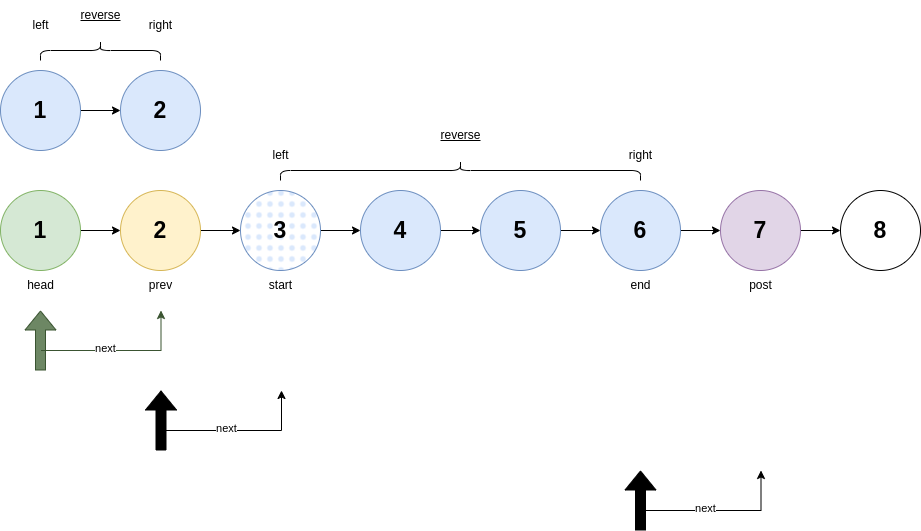

The diagram above was exported from draw.io. Its source (the exported page's mxGraphModel, read from the mxfile embedded in the PNG):
<mxGraphModel dx="708" dy="683" grid="1" gridSize="10" guides="1" tooltips="1" connect="1" arrows="1" fold="1" page="1" pageScale="1" pageWidth="827" pageHeight="1169" background="#ffffff" math="0" shadow="0">
  <root>
    <mxCell id="0" />
    <mxCell id="1" parent="0" />
    <mxCell id="AIzINOx8KSUVWNOT6aS1-21" value="" style="edgeStyle=orthogonalEdgeStyle;rounded=0;orthogonalLoop=1;jettySize=auto;html=1;" parent="1" source="AIzINOx8KSUVWNOT6aS1-1" target="AIzINOx8KSUVWNOT6aS1-2" edge="1">
      <mxGeometry relative="1" as="geometry" />
    </mxCell>
    <mxCell id="AIzINOx8KSUVWNOT6aS1-1" value="1" style="ellipse;whiteSpace=wrap;html=1;aspect=fixed;fontStyle=1;fontSize=23;fillColor=#d5e8d4;strokeColor=#82b366;" parent="1" vertex="1">
      <mxGeometry x="80" y="240" width="80" height="80" as="geometry" />
    </mxCell>
    <mxCell id="AIzINOx8KSUVWNOT6aS1-22" value="" style="edgeStyle=orthogonalEdgeStyle;rounded=0;orthogonalLoop=1;jettySize=auto;html=1;" parent="1" source="AIzINOx8KSUVWNOT6aS1-2" target="AIzINOx8KSUVWNOT6aS1-3" edge="1">
      <mxGeometry relative="1" as="geometry" />
    </mxCell>
    <mxCell id="AIzINOx8KSUVWNOT6aS1-2" value="2" style="ellipse;whiteSpace=wrap;html=1;aspect=fixed;fontStyle=1;fontSize=23;fillColor=#fff2cc;strokeColor=#d6b656;" parent="1" vertex="1">
      <mxGeometry x="200" y="240" width="80" height="80" as="geometry" />
    </mxCell>
    <mxCell id="AIzINOx8KSUVWNOT6aS1-23" value="" style="edgeStyle=orthogonalEdgeStyle;rounded=0;orthogonalLoop=1;jettySize=auto;html=1;" parent="1" source="AIzINOx8KSUVWNOT6aS1-3" target="AIzINOx8KSUVWNOT6aS1-4" edge="1">
      <mxGeometry relative="1" as="geometry" />
    </mxCell>
    <mxCell id="AIzINOx8KSUVWNOT6aS1-3" value="3" style="ellipse;whiteSpace=wrap;html=1;aspect=fixed;fontStyle=1;fontSize=23;fillColor=#dae8fc;strokeColor=#6c8ebf;fillStyle=dots;strokeWidth=1;" parent="1" vertex="1">
      <mxGeometry x="320" y="240" width="80" height="80" as="geometry" />
    </mxCell>
    <mxCell id="AIzINOx8KSUVWNOT6aS1-24" value="" style="edgeStyle=orthogonalEdgeStyle;rounded=0;orthogonalLoop=1;jettySize=auto;html=1;" parent="1" source="AIzINOx8KSUVWNOT6aS1-4" target="AIzINOx8KSUVWNOT6aS1-5" edge="1">
      <mxGeometry relative="1" as="geometry" />
    </mxCell>
    <mxCell id="AIzINOx8KSUVWNOT6aS1-4" value="4" style="ellipse;whiteSpace=wrap;html=1;aspect=fixed;fontStyle=1;fontSize=23;fillColor=#dae8fc;strokeColor=#6c8ebf;" parent="1" vertex="1">
      <mxGeometry x="440" y="240" width="80" height="80" as="geometry" />
    </mxCell>
    <mxCell id="AIzINOx8KSUVWNOT6aS1-25" value="" style="edgeStyle=orthogonalEdgeStyle;rounded=0;orthogonalLoop=1;jettySize=auto;html=1;" parent="1" source="AIzINOx8KSUVWNOT6aS1-5" target="AIzINOx8KSUVWNOT6aS1-6" edge="1">
      <mxGeometry relative="1" as="geometry" />
    </mxCell>
    <mxCell id="AIzINOx8KSUVWNOT6aS1-5" value="5" style="ellipse;whiteSpace=wrap;html=1;aspect=fixed;fontStyle=1;fontSize=23;fillColor=#dae8fc;strokeColor=#6c8ebf;" parent="1" vertex="1">
      <mxGeometry x="560" y="240" width="80" height="80" as="geometry" />
    </mxCell>
    <mxCell id="AIzINOx8KSUVWNOT6aS1-26" value="" style="edgeStyle=orthogonalEdgeStyle;rounded=0;orthogonalLoop=1;jettySize=auto;html=1;" parent="1" source="AIzINOx8KSUVWNOT6aS1-6" target="AIzINOx8KSUVWNOT6aS1-7" edge="1">
      <mxGeometry relative="1" as="geometry" />
    </mxCell>
    <mxCell id="AIzINOx8KSUVWNOT6aS1-6" value="6" style="ellipse;whiteSpace=wrap;html=1;aspect=fixed;fontStyle=1;fontSize=23;fillColor=#dae8fc;strokeColor=#6c8ebf;" parent="1" vertex="1">
      <mxGeometry x="680" y="240" width="80" height="80" as="geometry" />
    </mxCell>
    <mxCell id="AIzINOx8KSUVWNOT6aS1-36" value="" style="edgeStyle=orthogonalEdgeStyle;rounded=0;orthogonalLoop=1;jettySize=auto;html=1;" parent="1" source="AIzINOx8KSUVWNOT6aS1-7" target="AIzINOx8KSUVWNOT6aS1-34" edge="1">
      <mxGeometry relative="1" as="geometry" />
    </mxCell>
    <mxCell id="AIzINOx8KSUVWNOT6aS1-7" value="7" style="ellipse;whiteSpace=wrap;html=1;aspect=fixed;fontStyle=1;fontSize=23;fillColor=#e1d5e7;strokeColor=#9673a6;" parent="1" vertex="1">
      <mxGeometry x="800" y="240" width="80" height="80" as="geometry" />
    </mxCell>
    <mxCell id="AIzINOx8KSUVWNOT6aS1-9" value="" style="group" parent="1" vertex="1" connectable="0">
      <mxGeometry x="120" y="360" width="120.5" height="60" as="geometry" />
    </mxCell>
    <mxCell id="AIzINOx8KSUVWNOT6aS1-10" value="" style="shape=flexArrow;endArrow=classic;html=1;rounded=0;fillColor=#6d8764;strokeColor=#3A5431;" parent="AIzINOx8KSUVWNOT6aS1-9" edge="1">
      <mxGeometry width="50" height="50" relative="1" as="geometry">
        <mxPoint y="60" as="sourcePoint" />
        <mxPoint as="targetPoint" />
      </mxGeometry>
    </mxCell>
    <mxCell id="AIzINOx8KSUVWNOT6aS1-11" value="" style="endArrow=classic;html=1;rounded=0;strokeColor=#3A5431;fillColor=#6d8764;" parent="AIzINOx8KSUVWNOT6aS1-9" edge="1">
      <mxGeometry width="50" height="50" relative="1" as="geometry">
        <mxPoint x="0.5" y="40" as="sourcePoint" />
        <mxPoint x="120.5" as="targetPoint" />
        <Array as="points">
          <mxPoint x="120.5" y="40" />
        </Array>
      </mxGeometry>
    </mxCell>
    <mxCell id="AIzINOx8KSUVWNOT6aS1-12" value="next" style="edgeLabel;html=1;align=center;verticalAlign=middle;resizable=0;points=[];" parent="AIzINOx8KSUVWNOT6aS1-11" vertex="1" connectable="0">
      <mxGeometry x="-0.1963" y="3" relative="1" as="geometry">
        <mxPoint as="offset" />
      </mxGeometry>
    </mxCell>
    <mxCell id="AIzINOx8KSUVWNOT6aS1-13" value="" style="group" parent="1" vertex="1" connectable="0">
      <mxGeometry x="240.5" y="440" width="120.5" height="60" as="geometry" />
    </mxCell>
    <mxCell id="AIzINOx8KSUVWNOT6aS1-14" value="" style="shape=flexArrow;endArrow=classic;html=1;rounded=0;fillColor=#000000;" parent="AIzINOx8KSUVWNOT6aS1-13" edge="1">
      <mxGeometry width="50" height="50" relative="1" as="geometry">
        <mxPoint y="60" as="sourcePoint" />
        <mxPoint as="targetPoint" />
      </mxGeometry>
    </mxCell>
    <mxCell id="AIzINOx8KSUVWNOT6aS1-15" value="" style="endArrow=classic;html=1;rounded=0;" parent="AIzINOx8KSUVWNOT6aS1-13" edge="1">
      <mxGeometry width="50" height="50" relative="1" as="geometry">
        <mxPoint x="0.5" y="40" as="sourcePoint" />
        <mxPoint x="120.5" as="targetPoint" />
        <Array as="points">
          <mxPoint x="120.5" y="40" />
        </Array>
      </mxGeometry>
    </mxCell>
    <mxCell id="AIzINOx8KSUVWNOT6aS1-16" value="next" style="edgeLabel;html=1;align=center;verticalAlign=middle;resizable=0;points=[];" parent="AIzINOx8KSUVWNOT6aS1-15" vertex="1" connectable="0">
      <mxGeometry x="-0.1963" y="3" relative="1" as="geometry">
        <mxPoint as="offset" />
      </mxGeometry>
    </mxCell>
    <mxCell id="AIzINOx8KSUVWNOT6aS1-17" value="" style="group" parent="1" vertex="1" connectable="0">
      <mxGeometry x="720" y="520" width="120.5" height="60" as="geometry" />
    </mxCell>
    <mxCell id="AIzINOx8KSUVWNOT6aS1-18" value="" style="shape=flexArrow;endArrow=classic;html=1;rounded=0;fillColor=#000000;" parent="AIzINOx8KSUVWNOT6aS1-17" edge="1">
      <mxGeometry width="50" height="50" relative="1" as="geometry">
        <mxPoint y="60" as="sourcePoint" />
        <mxPoint as="targetPoint" />
      </mxGeometry>
    </mxCell>
    <mxCell id="AIzINOx8KSUVWNOT6aS1-19" value="" style="endArrow=classic;html=1;rounded=0;" parent="AIzINOx8KSUVWNOT6aS1-17" edge="1">
      <mxGeometry width="50" height="50" relative="1" as="geometry">
        <mxPoint x="0.5" y="40" as="sourcePoint" />
        <mxPoint x="120.5" as="targetPoint" />
        <Array as="points">
          <mxPoint x="120.5" y="40" />
        </Array>
      </mxGeometry>
    </mxCell>
    <mxCell id="AIzINOx8KSUVWNOT6aS1-20" value="next" style="edgeLabel;html=1;align=center;verticalAlign=middle;resizable=0;points=[];" parent="AIzINOx8KSUVWNOT6aS1-19" vertex="1" connectable="0">
      <mxGeometry x="-0.1963" y="3" relative="1" as="geometry">
        <mxPoint as="offset" />
      </mxGeometry>
    </mxCell>
    <mxCell id="AIzINOx8KSUVWNOT6aS1-27" value="" style="edgeStyle=orthogonalEdgeStyle;rounded=0;orthogonalLoop=1;jettySize=auto;html=1;" parent="1" source="AIzINOx8KSUVWNOT6aS1-28" target="AIzINOx8KSUVWNOT6aS1-29" edge="1">
      <mxGeometry relative="1" as="geometry" />
    </mxCell>
    <mxCell id="AIzINOx8KSUVWNOT6aS1-28" value="1" style="ellipse;whiteSpace=wrap;html=1;aspect=fixed;fontStyle=1;fontSize=23;fillColor=#dae8fc;strokeColor=#6c8ebf;" parent="1" vertex="1">
      <mxGeometry x="80" y="120" width="80" height="80" as="geometry" />
    </mxCell>
    <mxCell id="AIzINOx8KSUVWNOT6aS1-29" value="2" style="ellipse;whiteSpace=wrap;html=1;aspect=fixed;fontStyle=1;fontSize=23;fillColor=#dae8fc;strokeColor=#6c8ebf;" parent="1" vertex="1">
      <mxGeometry x="200" y="120" width="80" height="80" as="geometry" />
    </mxCell>
    <mxCell id="AIzINOx8KSUVWNOT6aS1-30" value="" style="shape=curlyBracket;whiteSpace=wrap;html=1;rounded=1;flipH=1;labelPosition=right;verticalLabelPosition=middle;align=left;verticalAlign=middle;rotation=-90;" parent="1" vertex="1">
      <mxGeometry x="530" y="40" width="20" height="360" as="geometry" />
    </mxCell>
    <mxCell id="AIzINOx8KSUVWNOT6aS1-31" value="reverse" style="text;html=1;align=center;verticalAlign=middle;resizable=0;points=[];autosize=1;strokeColor=none;fillColor=none;fontStyle=4" parent="1" vertex="1">
      <mxGeometry x="510" y="170" width="60" height="30" as="geometry" />
    </mxCell>
    <mxCell id="AIzINOx8KSUVWNOT6aS1-32" value="" style="shape=curlyBracket;whiteSpace=wrap;html=1;rounded=1;flipH=1;labelPosition=right;verticalLabelPosition=middle;align=left;verticalAlign=middle;rotation=-90;" parent="1" vertex="1">
      <mxGeometry x="170" y="40" width="20" height="120" as="geometry" />
    </mxCell>
    <mxCell id="AIzINOx8KSUVWNOT6aS1-33" value="reverse" style="text;html=1;align=center;verticalAlign=middle;resizable=0;points=[];autosize=1;strokeColor=none;fillColor=none;fontStyle=4" parent="1" vertex="1">
      <mxGeometry x="150.25" y="50" width="60" height="30" as="geometry" />
    </mxCell>
    <mxCell id="AIzINOx8KSUVWNOT6aS1-34" value="8" style="ellipse;whiteSpace=wrap;html=1;aspect=fixed;fontStyle=1;fontSize=23;" parent="1" vertex="1">
      <mxGeometry x="920" y="240" width="80" height="80" as="geometry" />
    </mxCell>
    <mxCell id="AIzINOx8KSUVWNOT6aS1-38" value="left" style="text;html=1;align=center;verticalAlign=middle;resizable=0;points=[];autosize=1;strokeColor=none;fillColor=none;" parent="1" vertex="1">
      <mxGeometry x="340" y="190" width="40" height="30" as="geometry" />
    </mxCell>
    <mxCell id="AIzINOx8KSUVWNOT6aS1-39" value="right" style="text;html=1;align=center;verticalAlign=middle;resizable=0;points=[];autosize=1;strokeColor=none;fillColor=none;" parent="1" vertex="1">
      <mxGeometry x="695" y="190" width="50" height="30" as="geometry" />
    </mxCell>
    <mxCell id="AIzINOx8KSUVWNOT6aS1-41" value="left" style="text;html=1;align=center;verticalAlign=middle;resizable=0;points=[];autosize=1;strokeColor=none;fillColor=none;" parent="1" vertex="1">
      <mxGeometry x="100" y="60" width="40" height="30" as="geometry" />
    </mxCell>
    <mxCell id="AIzINOx8KSUVWNOT6aS1-42" value="right" style="text;html=1;align=center;verticalAlign=middle;resizable=0;points=[];autosize=1;strokeColor=none;fillColor=none;" parent="1" vertex="1">
      <mxGeometry x="215" y="60" width="50" height="30" as="geometry" />
    </mxCell>
    <mxCell id="AIzINOx8KSUVWNOT6aS1-43" value="head" style="text;html=1;align=center;verticalAlign=middle;resizable=0;points=[];autosize=1;strokeColor=none;fillColor=none;" parent="1" vertex="1">
      <mxGeometry x="95" y="320" width="50" height="30" as="geometry" />
    </mxCell>
    <mxCell id="AIzINOx8KSUVWNOT6aS1-44" value="prev" style="text;html=1;align=center;verticalAlign=middle;resizable=0;points=[];autosize=1;strokeColor=none;fillColor=none;" parent="1" vertex="1">
      <mxGeometry x="215" y="320" width="50" height="30" as="geometry" />
    </mxCell>
    <mxCell id="AIzINOx8KSUVWNOT6aS1-45" value="start" style="text;html=1;align=center;verticalAlign=middle;resizable=0;points=[];autosize=1;strokeColor=none;fillColor=none;" parent="1" vertex="1">
      <mxGeometry x="335" y="320" width="50" height="30" as="geometry" />
    </mxCell>
    <mxCell id="AIzINOx8KSUVWNOT6aS1-46" value="end" style="text;html=1;align=center;verticalAlign=middle;resizable=0;points=[];autosize=1;strokeColor=none;fillColor=none;" parent="1" vertex="1">
      <mxGeometry x="700" y="320" width="40" height="30" as="geometry" />
    </mxCell>
    <mxCell id="AIzINOx8KSUVWNOT6aS1-47" value="post" style="text;html=1;align=center;verticalAlign=middle;resizable=0;points=[];autosize=1;strokeColor=none;fillColor=none;" parent="1" vertex="1">
      <mxGeometry x="815" y="320" width="50" height="30" as="geometry" />
    </mxCell>
  </root>
</mxGraphModel>